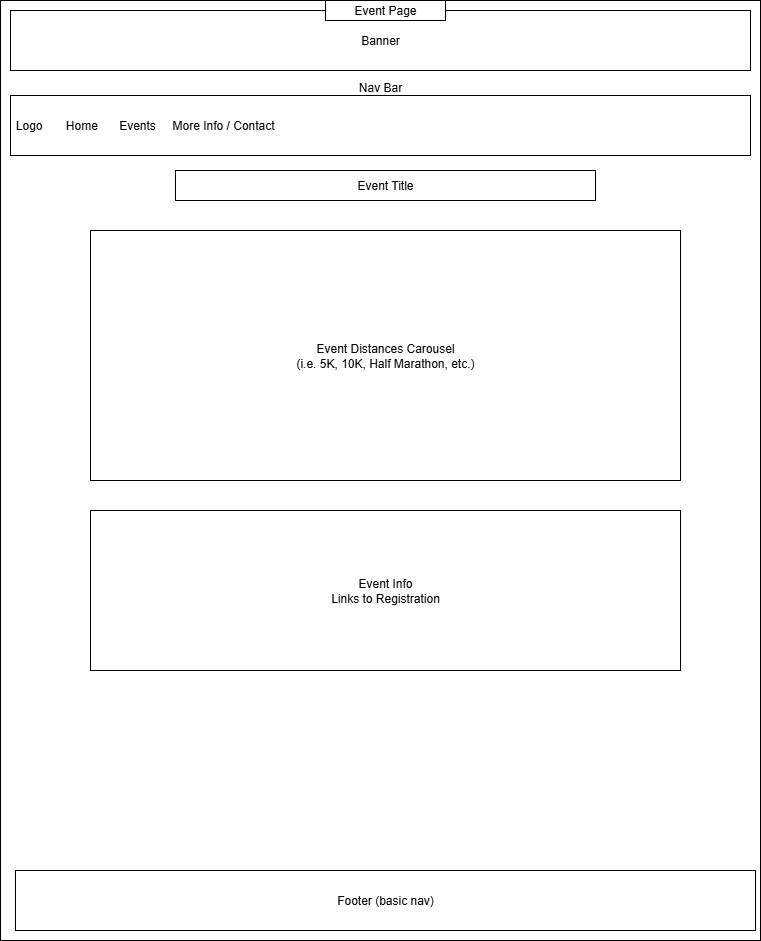

The diagram above was exported from draw.io. Its source (the exported page's mxGraphModel, read from the mxfile embedded in the PNG):
<mxGraphModel dx="784" dy="1102" grid="1" gridSize="10" guides="1" tooltips="1" connect="1" arrows="1" fold="1" page="1" pageScale="1" pageWidth="850" pageHeight="1100" math="0" shadow="0">
  <root>
    <mxCell id="0" />
    <mxCell id="1" parent="0" />
    <mxCell id="43jUcGY2daAadkw_nt_y-3" value="" style="rounded=0;whiteSpace=wrap;html=1;movable=1;resizable=1;rotatable=1;deletable=1;editable=1;locked=0;connectable=1;" parent="1" vertex="1">
      <mxGeometry x="40" y="40" width="760" height="940" as="geometry" />
    </mxCell>
    <mxCell id="43jUcGY2daAadkw_nt_y-4" value="Banner" style="rounded=0;whiteSpace=wrap;html=1;" parent="1" vertex="1">
      <mxGeometry x="50" y="50" width="740" height="60" as="geometry" />
    </mxCell>
    <mxCell id="43jUcGY2daAadkw_nt_y-5" value="&amp;nbsp;Logo&lt;span style=&quot;white-space: pre;&quot;&gt;&#09;&lt;/span&gt;Home&lt;span style=&quot;white-space: pre;&quot;&gt;&#09;&lt;/span&gt;Events&lt;span style=&quot;white-space: pre;&quot;&gt;&#09;&lt;/span&gt;More Info / Contact" style="rounded=0;whiteSpace=wrap;html=1;align=left;" parent="1" vertex="1">
      <mxGeometry x="50" y="135" width="740" height="60" as="geometry" />
    </mxCell>
    <mxCell id="43jUcGY2daAadkw_nt_y-7" value="Nav Bar&lt;div&gt;&lt;br&gt;&lt;/div&gt;&lt;div&gt;&lt;br&gt;&lt;/div&gt;" style="rounded=0;whiteSpace=wrap;html=1;" parent="1" vertex="1">
      <mxGeometry x="50" y="140" width="740" as="geometry" />
    </mxCell>
    <mxCell id="43jUcGY2daAadkw_nt_y-9" value="Event Title" style="rounded=0;whiteSpace=wrap;html=1;" parent="1" vertex="1">
      <mxGeometry x="215" y="210" width="420" height="30" as="geometry" />
    </mxCell>
    <mxCell id="43jUcGY2daAadkw_nt_y-10" value="Event Distances Carousel&lt;br&gt;(i.e. 5K, 10K, Half Marathon, etc.)" style="rounded=0;whiteSpace=wrap;html=1;" parent="1" vertex="1">
      <mxGeometry x="130" y="270" width="590" height="250" as="geometry" />
    </mxCell>
    <mxCell id="43jUcGY2daAadkw_nt_y-17" value="Event Info&lt;br&gt;Links to Registration" style="rounded=0;whiteSpace=wrap;html=1;" parent="1" vertex="1">
      <mxGeometry x="130" y="550" width="590" height="160" as="geometry" />
    </mxCell>
    <mxCell id="43jUcGY2daAadkw_nt_y-19" value="Footer (basic nav)" style="rounded=0;whiteSpace=wrap;html=1;" parent="1" vertex="1">
      <mxGeometry x="55" y="910" width="740" height="60" as="geometry" />
    </mxCell>
    <mxCell id="43jUcGY2daAadkw_nt_y-21" value="Event Page" style="rounded=0;whiteSpace=wrap;html=1;" parent="1" vertex="1">
      <mxGeometry x="365" y="40" width="120" height="20" as="geometry" />
    </mxCell>
  </root>
</mxGraphModel>